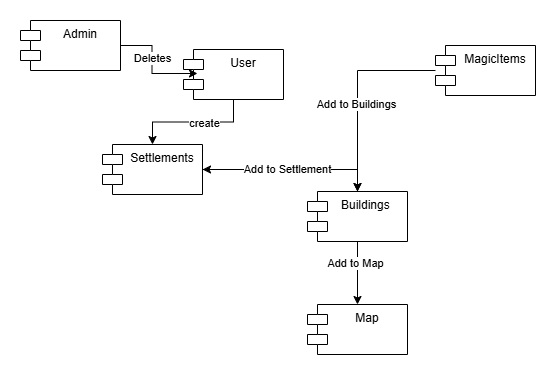

The diagram above was exported from draw.io. Its source (the exported page's mxGraphModel, read from the mxfile embedded in the PNG):
<mxGraphModel dx="743" dy="583" grid="0" gridSize="10" guides="1" tooltips="1" connect="1" arrows="1" fold="1" page="1" pageScale="1" pageWidth="850" pageHeight="1100" math="0" shadow="0">
  <root>
    <mxCell id="0" />
    <mxCell id="1" parent="0" />
    <mxCell id="QUPMLnvXljKj0L36t-fi-13" style="edgeStyle=orthogonalEdgeStyle;rounded=0;orthogonalLoop=1;jettySize=auto;html=1;entryX=0.5;entryY=0;entryDx=0;entryDy=0;" parent="1" source="QUPMLnvXljKj0L36t-fi-6" target="QUPMLnvXljKj0L36t-fi-7" edge="1">
      <mxGeometry relative="1" as="geometry" />
    </mxCell>
    <mxCell id="QUPMLnvXljKj0L36t-fi-16" value="Add to Map" style="edgeLabel;html=1;align=center;verticalAlign=middle;resizable=0;points=[];" parent="QUPMLnvXljKj0L36t-fi-13" connectable="0" vertex="1">
      <mxGeometry x="-0.3333" y="-3" relative="1" as="geometry">
        <mxPoint as="offset" />
      </mxGeometry>
    </mxCell>
    <mxCell id="QUPMLnvXljKj0L36t-fi-21" style="edgeStyle=orthogonalEdgeStyle;rounded=0;orthogonalLoop=1;jettySize=auto;html=1;entryX=1;entryY=0.5;entryDx=0;entryDy=0;" parent="1" source="QUPMLnvXljKj0L36t-fi-6" target="QUPMLnvXljKj0L36t-fi-9" edge="1">
      <mxGeometry relative="1" as="geometry">
        <Array as="points">
          <mxPoint x="458" y="191" />
        </Array>
      </mxGeometry>
    </mxCell>
    <mxCell id="QUPMLnvXljKj0L36t-fi-6" value="Buildings&amp;nbsp;" style="shape=module;align=left;spacingLeft=20;align=center;verticalAlign=top;whiteSpace=wrap;html=1;" parent="1" vertex="1">
      <mxGeometry x="408" y="213" width="100" height="50" as="geometry" />
    </mxCell>
    <mxCell id="QUPMLnvXljKj0L36t-fi-7" value="Map" style="shape=module;align=left;spacingLeft=20;align=center;verticalAlign=top;whiteSpace=wrap;html=1;" parent="1" vertex="1">
      <mxGeometry x="408" y="326" width="100" height="50" as="geometry" />
    </mxCell>
    <mxCell id="QUPMLnvXljKj0L36t-fi-11" style="edgeStyle=orthogonalEdgeStyle;rounded=0;orthogonalLoop=1;jettySize=auto;html=1;entryX=0.5;entryY=0;entryDx=0;entryDy=0;" parent="1" source="QUPMLnvXljKj0L36t-fi-8" target="QUPMLnvXljKj0L36t-fi-9" edge="1">
      <mxGeometry relative="1" as="geometry" />
    </mxCell>
    <mxCell id="QUPMLnvXljKj0L36t-fi-14" value="create" style="edgeLabel;html=1;align=center;verticalAlign=middle;resizable=0;points=[];" parent="QUPMLnvXljKj0L36t-fi-11" connectable="0" vertex="1">
      <mxGeometry x="-0.1667" y="1" relative="1" as="geometry">
        <mxPoint as="offset" />
      </mxGeometry>
    </mxCell>
    <mxCell id="QUPMLnvXljKj0L36t-fi-8" value="User" style="shape=module;align=left;spacingLeft=20;align=center;verticalAlign=top;whiteSpace=wrap;html=1;" parent="1" vertex="1">
      <mxGeometry x="284" y="71" width="100" height="50" as="geometry" />
    </mxCell>
    <mxCell id="QUPMLnvXljKj0L36t-fi-12" style="edgeStyle=orthogonalEdgeStyle;rounded=0;orthogonalLoop=1;jettySize=auto;html=1;exitX=1;exitY=0.5;exitDx=0;exitDy=0;entryX=0.5;entryY=0;entryDx=0;entryDy=0;" parent="1" source="QUPMLnvXljKj0L36t-fi-9" target="QUPMLnvXljKj0L36t-fi-6" edge="1">
      <mxGeometry relative="1" as="geometry" />
    </mxCell>
    <mxCell id="QUPMLnvXljKj0L36t-fi-15" value="Add to Settlement" style="edgeLabel;html=1;align=center;verticalAlign=middle;resizable=0;points=[];" parent="QUPMLnvXljKj0L36t-fi-12" connectable="0" vertex="1">
      <mxGeometry x="-0.0508" y="1" relative="1" as="geometry">
        <mxPoint as="offset" />
      </mxGeometry>
    </mxCell>
    <mxCell id="QUPMLnvXljKj0L36t-fi-9" value="Settlements" style="shape=module;align=left;spacingLeft=20;align=center;verticalAlign=top;whiteSpace=wrap;html=1;" parent="1" vertex="1">
      <mxGeometry x="203" y="166" width="100" height="50" as="geometry" />
    </mxCell>
    <mxCell id="QUPMLnvXljKj0L36t-fi-19" style="edgeStyle=orthogonalEdgeStyle;rounded=0;orthogonalLoop=1;jettySize=auto;html=1;entryX=0.5;entryY=0;entryDx=0;entryDy=0;" parent="1" source="QUPMLnvXljKj0L36t-fi-18" target="QUPMLnvXljKj0L36t-fi-6" edge="1">
      <mxGeometry relative="1" as="geometry" />
    </mxCell>
    <mxCell id="QUPMLnvXljKj0L36t-fi-20" value="Add to Buildings" style="edgeLabel;html=1;align=center;verticalAlign=middle;resizable=0;points=[];" parent="QUPMLnvXljKj0L36t-fi-19" connectable="0" vertex="1">
      <mxGeometry x="0.1156" y="-2" relative="1" as="geometry">
        <mxPoint as="offset" />
      </mxGeometry>
    </mxCell>
    <mxCell id="QUPMLnvXljKj0L36t-fi-18" value="MagicItems" style="shape=module;align=left;spacingLeft=20;align=center;verticalAlign=top;whiteSpace=wrap;html=1;" parent="1" vertex="1">
      <mxGeometry x="536" y="67" width="100" height="50" as="geometry" />
    </mxCell>
    <mxCell id="pi4XVn0R2f9tssRhNglI-1" value="Admin" style="shape=module;align=left;spacingLeft=20;align=center;verticalAlign=top;whiteSpace=wrap;html=1;" vertex="1" parent="1">
      <mxGeometry x="121" y="42" width="100" height="50" as="geometry" />
    </mxCell>
    <mxCell id="pi4XVn0R2f9tssRhNglI-2" style="edgeStyle=orthogonalEdgeStyle;rounded=0;orthogonalLoop=1;jettySize=auto;html=1;entryX=0.14;entryY=0.48;entryDx=0;entryDy=0;entryPerimeter=0;" edge="1" parent="1" source="pi4XVn0R2f9tssRhNglI-1" target="QUPMLnvXljKj0L36t-fi-8">
      <mxGeometry relative="1" as="geometry" />
    </mxCell>
    <mxCell id="pi4XVn0R2f9tssRhNglI-3" value="Deletes" style="edgeLabel;html=1;align=center;verticalAlign=middle;resizable=0;points=[];" vertex="1" connectable="0" parent="pi4XVn0R2f9tssRhNglI-2">
      <mxGeometry x="-0.1714" relative="1" as="geometry">
        <mxPoint as="offset" />
      </mxGeometry>
    </mxCell>
  </root>
</mxGraphModel>